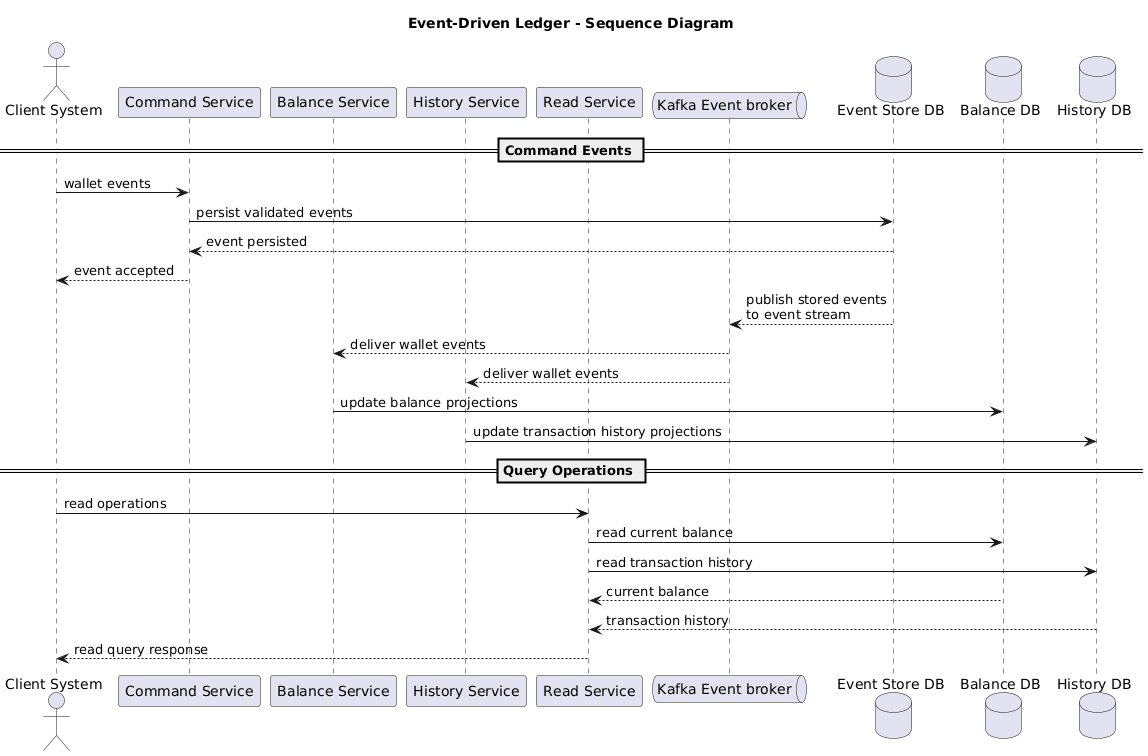

The diagram above was rendered by PlantUML. Its source (embedded in the PNG):
@startuml
title Event-Driven Ledger - Sequence Diagram

actor "Client System" as ac1
participant "Command Service" as cs
participant "Balance Service" as bs
participant "History Service" as hs
/'participant "Query Service" as qs'/
participant "Read Service" as rs
queue "Kafka Event broker" as bkr
database "Event Store DB" as db1
database "Balance DB" as db2
database "History DB" as db3


== Command Events ==

ac1 -> cs : wallet events
cs -> db1 : persist validated events
db1 --> cs : event persisted
cs --> ac1 : event accepted

db1 --> bkr : publish stored events\lto event stream
bkr --> bs : deliver wallet events
bkr --> hs : deliver wallet events
bs -> db2 : update balance projections
hs -> db3 : update transaction history projections

== Query Operations ==

ac1 -> rs : read operations

rs -> db2 : read current balance
rs -> db3 : read transaction history

db2 --> rs : current balance
db3 --> rs : transaction history

rs --> ac1 : read query response
@enduml